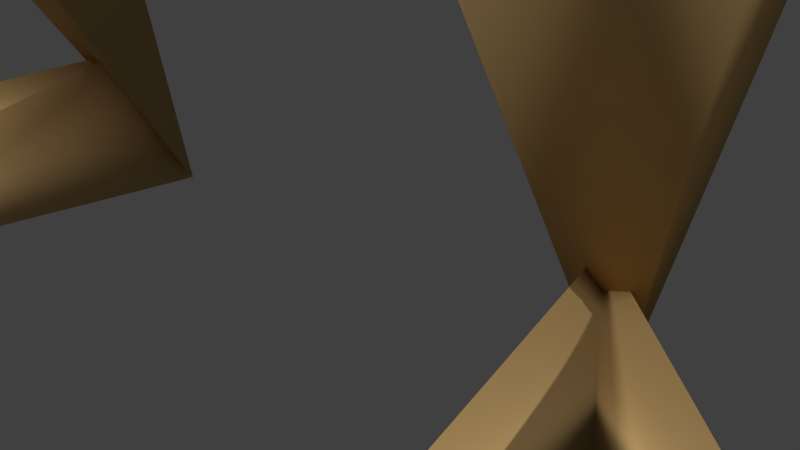 # Source: bulborb.blend  (saved by Blender 2.74.0; exported with 4.5.12 LTS)
import bpy
from mathutils import Matrix  # noqa: F401  (used for matrix-valued properties, if any)

bpy.ops.wm.read_factory_settings(use_empty=True)
scene = bpy.context.scene
scene.name = 'Scene'

# ---- collections
col_collection_1 = bpy.data.collections.new('Collection 1'); scene.collection.children.link(col_collection_1)
col_collection_7 = bpy.data.collections.new('Collection 7'); scene.collection.children.link(col_collection_7)

# ---- materials (node trees are filled in below, after node groups)
mat_eyes = bpy.data.materials.new('Eyes')
mat_eyes.alpha_threshold = 0.0
mat_eyes.use_transparent_shadow = False
mat_eyes.roughness = 0.5
mat_pupil = bpy.data.materials.new('Pupil')
mat_pupil.alpha_threshold = 0.0
mat_pupil.use_transparent_shadow = False
mat_pupil.roughness = 0.5
mat_facecolor = bpy.data.materials.new('FaceColor')
mat_facecolor.alpha_threshold = 0.0
mat_facecolor.use_transparent_shadow = False
mat_facecolor.diffuse_color = (0.8, 0.5353, 0.2234, 1.0)
mat_facecolor.roughness = 0.5
mat_bodycolor = bpy.data.materials.new('BodyColor')
mat_bodycolor.alpha_threshold = 0.0
mat_bodycolor.use_transparent_shadow = False
mat_bodycolor.diffuse_color = (1.0, 0.0, 0.0, 1.0)
mat_bodycolor.roughness = 0.5

# ---- material node trees

# ---- world
world_world = bpy.data.worlds.new('World'); scene.world = world_world
world_world.color = (0.05088, 0.05088, 0.05088)
world_world.use_sun_shadow = False
world_world.sun_shadow_jitter_overblur = 0.0
world_world.cycles.sampling_method = 'MANUAL'
world_world.cycles.sample_map_resolution = 256

# ---- cameras
cam_camera = bpy.data.cameras.new('Camera')
cam_camera.clip_end = 100.0
cam_camera.lens = 35.0
cam_camera.sensor_width = 32.0
cam_camera.sensor_height = 18.0
cam_camera.ortho_scale = 7.314
cam_camera.dof.focus_distance = 0.0
cam_camera.dof.aperture_fstop = 128.0

# ---- lights
light_lamp_001 = bpy.data.lights.new('Lamp.001', 'SUN')
light_lamp_001.transmission_factor = 0.0
light_lamp_001.cutoff_distance = 30.0
light_lamp_001.angle = 0.1993
light_lamp_001.energy = 1.0
light_lamp_001.shadow_buffer_clip_start = 1.001
light_lamp_001.shadow_soft_size = 0.1
light_lamp_001.shadow_cascade_max_distance = 1000.0
light_lamp_001.cycles.use_multiple_importance_sampling = False
light_lamp = bpy.data.lights.new('Lamp', 'SUN')
light_lamp.transmission_factor = 0.0
light_lamp.cutoff_distance = 30.0
light_lamp.angle = 0.1993
light_lamp.energy = 1.0
light_lamp.shadow_buffer_clip_start = 1.001
light_lamp.shadow_soft_size = 0.1
light_lamp.shadow_cascade_max_distance = 1000.0
light_lamp.cycles.use_multiple_importance_sampling = False

# ---- meshes
me_cylinder = bpy.data.meshes.new('Cylinder')
me_cylinder.from_pydata([(-0.6666, 20.01, -25.28), (0.3676, 16.57, -25.28), (-5.961, 19.39, -11.27), (-2.382, 16.57, -25.28), (-2.309, 20.15, -31.91), (-1.423, 12.39, -31.81), (-2.245, 20.16, -31.92), (-2.088, 19.34, -29.81), (-1.222, 18.21, -31.81), (4.32, 15.54, -31.85), (-11.68, 20.01, -25.28), (-12.72, 16.57, -25.28), (-6.388, 19.39, -11.27), (-9.967, 16.57, -25.28), (-10.04, 20.15, -31.91), (-10.93, 12.39, -31.81), (-10.1, 20.16, -31.92), (-10.26, 19.34, -29.81), (-11.13, 18.21, -31.81), (-16.67, 15.54, -31.85), (-6.175, 18.62, -0.06168), (-6.175, 11.62, -0.8701), (5.706, 15.66, -5.992), (1.251, 28.84, -4.473), (-13.6, 28.84, -4.473), (-18.06, 15.66, -5.992), (2.952, 14.35, -19.67), (5.628, 24.74, -18.39), (-6.175, 33.79, -17.89), (-17.98, 24.74, -18.39), (-15.3, 14.35, -19.67), (-6.175, 26.71, -23.36), (4.996, 20.2, -12.19), (4.304, 11.4, -14.8), (-16.65, 11.4, -14.8), (-0.7294, 7.388, -17.9), (-11.62, 7.388, -17.9), (-0.5499, 6.177, -15.41), (-11.8, 6.177, -15.41), (-6.175, 4.466, -17.42), (-6.175, 2.939, -15.89), (-10.72, 5.086, -3.848), (-1.625, 5.086, -3.848), (0.6049, 2.302, -15.82), (-12.95, 2.302, -15.82), (-10.72, -2.106, -8.987), (-1.625, -2.106, -8.987), (-3.271, -3.529, -14.41), (-9.078, -3.529, -14.41), (0.001725, 0.4391, -4.172), (0.001725, 0.5082, 3.646), (0.001725, 0.4391, 4.231), (-1.872, -1.769, -1.942), (0.001725, 4.794, -0.9245), (4.203, 0.4391, 0.0296), (3.451, 0.5082, 0.0296), (-4.2, 0.4391, 0.0296), (-3.447, 0.5082, 0.0296), (0.001725, 0.5082, -3.586), (0.001725, -1.508, 0.0296), (1.863, -1.769, -1.942), (-1.872, -1.769, 1.794), (1.863, -1.769, 1.794), (-1.635, 8.932, -4.844), (-0.0681, 5.81, -4.741), (0.7328, 2.384, 0.7094), (-2.89, 5.81, -3.792), (-12.35, 0.4391, -4.172), (-12.35, 0.5082, 3.646), (-12.35, 0.4391, 4.231), (-10.48, -1.769, -1.942), (-12.35, 4.794, -0.9245), (-16.55, 0.4391, 0.02961), (-15.8, 0.5082, 0.02961), (-8.149, 0.4391, 0.02961), (-8.902, 0.5082, 0.02961), (-12.35, 0.5082, -3.586), (-12.35, -1.508, 0.02961), (-14.21, -1.769, -1.942), (-10.48, -1.769, 1.794), (-14.21, -1.769, 1.794), (-10.71, 8.932, -4.844), (-12.28, 5.81, -4.741), (-13.08, 2.384, 0.7094), (-9.459, 5.81, -3.792)], [], [(1, 2, 3), (0, 2, 1), (3, 2, 0), (3, 0, 4), (1, 3, 4), (0, 1, 4), (5, 7, 6), (8, 7, 5), (5, 6, 8), (8, 6, 9), (7, 8, 9), (6, 7, 9), (11, 13, 12), (10, 11, 12), (13, 10, 12), (13, 14, 10), (11, 14, 13), (10, 14, 11), (15, 16, 17), (18, 15, 17), (15, 18, 16), (18, 19, 16), (17, 19, 18), (16, 19, 17), (21, 22, 20), (22, 23, 20), (23, 24, 20), (24, 25, 20), (25, 21, 20), (22, 21, 42), (27, 23, 22, 32), (28, 24, 23), (29, 25, 24), (41, 21, 25), (26, 27, 32, 22), (27, 28, 23), (28, 29, 24), (29, 30, 25), (31, 27, 26), (31, 28, 27), (31, 29, 28), (30, 31, 26), (31, 30, 29), (30, 34, 25), (26, 22, 33), (34, 30, 36, 38), (33, 34, 38, 37), (30, 26, 35, 36), (26, 33, 37, 35), (37, 38, 40), (38, 36, 39, 40), (35, 37, 40, 39), (36, 35, 39), (42, 41, 45, 46), (33, 42, 46, 43), (42, 21, 41), (34, 41, 25), (33, 22, 42), (34, 33, 43, 44), (41, 34, 44, 45), (46, 45, 48, 47), (44, 43, 47, 48), (43, 46, 47), (45, 44, 48), (58, 55, 59), (49, 56, 53), (49, 53, 54), (55, 50, 59), (59, 50, 57), (56, 49, 54, 51), (52, 60, 62, 61), (53, 51, 54), (56, 51, 53), (58, 59, 57), (64, 65, 66), (63, 65, 64), (66, 65, 63), (76, 77, 73), (67, 71, 74), (67, 72, 71), (73, 77, 68), (77, 75, 68), (74, 69, 72, 67), (70, 79, 80, 78), (71, 72, 69), (74, 71, 69), (76, 75, 77), (82, 84, 83), (81, 82, 83), (84, 81, 83)])
me_cylinder.polygons.foreach_set('use_smooth', [True] * 90)
me_cylinder.polygons.foreach_set('material_index', [2, 2, 2, 2, 2, 2, 2, 2, 2, 2, 2, 2, 2, 2, 2, 2, 2, 2, 2, 2, 2, 2, 2, 2, 3, 3, 3, 3, 3, 3, 3, 3, 3, 3, 3, 3, 3, 3, 3, 3, 3, 3, 3, 3, 3, 2, 2, 2, 2, 2, 2, 2, 2, 2, 2, 3, 3, 3, 2, 2, 2, 2, 2, 2, 0, 2, 2, 0, 0, 2, 1, 2, 2, 0, 2, 2, 2, 0, 2, 2, 0, 0, 2, 1, 2, 2, 0, 2, 2, 2])
_uv = me_cylinder.uv_layers.new(name='UVMap')
_uv.uv.foreach_set('vector', [0.0, 0.0, 0.0, 0.0, 0.0, 0.0, 0.0, 0.0, 0.0, 0.0, 0.0, 0.0, 0.0, 0.0, 0.0, 0.0, 0.0, 0.0, 0.0, 0.0, 0.0, 0.0, 0.0, 0.0, 0.0, 0.0, 0.0, 0.0, 0.0, 0.0, 0.0, 0.0, 0.0, 0.0, 0.0, 0.0, 0.0, 0.0, 0.0, 0.0, 0.0, 0.0, 0.0, 0.0, 0.0, 0.0, 0.0, 0.0, 0.0, 0.0, 0.0, 0.0, 0.0, 0.0, 0.0, 0.0, 0.0, 0.0, 0.0, 0.0, 0.0, 0.0, 0.0, 0.0, 0.0, 0.0, 0.0, 0.0, 0.0, 0.0, 0.0, 0.0, 0.0, 0.0, 0.0, 0.0, 0.0, 0.0, 0.0, 0.0, 0.0, 0.0, 0.0, 0.0, 0.0, 0.0, 0.0, 0.0, 0.0, 0.0, 0.0, 0.0, 0.0, 0.0, 0.0, 0.0, 0.0, 0.0, 0.0, 0.0, 0.0, 0.0, 0.0, 0.0, 0.0, 0.0, 0.0, 0.0, 0.0, 0.0, 0.0, 0.0, 0.0, 0.0, 0.0, 0.0, 0.0, 0.0, 0.0, 0.0, 0.0, 0.0, 0.0, 0.0, 0.0, 0.0, 0.0, 0.0, 0.0, 0.0, 0.0, 0.0, 0.0, 0.0, 0.0, 0.0, 0.0, 0.0, 0.0, 0.0, 0.0, 0.0, 0.0, 0.0, 0.0, 0.0, 0.0, 0.0, 0.0, 0.0, 0.0, 0.0, 0.0, 0.0, 0.0, 0.0, 0.0, 0.0, 0.0, 0.0, 0.0, 0.0, 0.0, 0.0, 0.0, 0.0, 0.0, 0.0, 0.0, 0.0, 0.0, 0.0, 0.0, 0.0, 0.0, 0.0, 0.0, 0.0, 0.0, 0.0, 0.0, 0.0, 0.0, 0.0, 0.0, 0.0, 0.0, 0.0, 0.0, 0.0, 0.0, 0.0, 0.0, 0.0, 0.0, 0.0, 0.0, 0.0, 0.0, 0.0, 0.0, 0.0, 0.0, 0.0, 0.0, 0.0, 0.0, 0.0, 0.0, 0.0, 0.0, 0.0, 0.0, 0.0, 0.0, 0.0, 0.0, 0.0, 0.0, 0.0, 0.0, 0.0, 0.0, 0.0, 0.0, 0.0, 0.0, 0.0, 0.0, 0.0, 0.0, 0.0, 0.0, 0.0, 0.0, 0.0, 0.0, 0.0, 0.0, 0.0, 0.0, 0.0, 0.0, 0.0, 0.0, 0.0, 0.0, 0.0, 0.0, 0.0, 0.0, 0.0, 0.0, 0.0, 0.0, 0.0, 0.0, 0.0, 0.0, 0.0, 0.0, 0.0, 0.0, 0.0, 0.0, 0.0, 0.0, 0.0, 0.0, 0.0, 0.0, 0.0, 0.0, 0.0, 0.0, 0.0, 0.0, 0.0, 0.0, 0.0, 0.0, 0.0, 0.0, 0.0, 0.0, 0.0, 0.0, 0.0, 0.0, 0.0, 0.0, 0.0, 0.0, 0.0, 0.0, 0.0, 0.0, 0.0, 0.0, 0.0, 0.0, 0.0, 0.0, 0.0, 0.0, 0.0, 0.0, 0.0, 0.0, 0.0, 0.0, 0.0, 0.0, 0.0, 0.0, 0.0, 0.0, 0.0, 0.0, 0.0, 0.0, 0.0, 0.0, 0.0, 0.0, 0.0, 0.0, 0.0, 0.0, 0.0, 0.0, 0.0, 0.0, 0.0, 0.0, 0.0, 0.0, 0.0, 0.0, 0.0, 0.0, 0.0, 0.0, 0.0, 0.0, 0.0, 0.0, 0.0, 0.0, 0.0, 0.0, 0.0, 0.0, 0.0, 0.0, 0.0, 0.0, 0.0, 0.0, 0.0, 0.0, 0.0, 0.0, 0.0, 0.0, 0.0, 0.0, 0.0, 0.0, 0.0, 0.0, 0.0, 0.0, 0.0, 0.0, 0.0, 0.0, 0.0, 0.0, 0.0, 0.0, 0.0, 0.0, 0.0, 0.0, 0.0, 0.0, 0.0, 0.0, 0.0, 0.0, 0.0, 0.0, 0.0, 0.0, 0.0, 0.0, 0.0, 0.0, 0.0, 0.0, 0.0, 0.0, 0.0, 0.0, 0.0, 0.0, 0.0, 0.0, 0.0, 0.0, 0.0, 0.0, 0.0, 0.0, 0.0, 0.0, 0.0, 0.0, 0.0, 0.0, 0.0, 0.0, 0.0, 0.0, 0.0, 0.0, 0.0, 0.0, 0.0, 0.0, 0.0, 0.0, 0.0, 0.0, 0.0, 0.0, 0.0, 0.0, 0.0, 0.0, 0.0, 0.0, 0.0, 0.0, 0.0, 0.0, 0.0, 0.0, 0.0, 0.0, 0.0, 1.0, 0.0, 1.0, 1.0, 0.0, 1.0, 0.0, 0.0, 0.0, 0.0, 0.0, 0.0, 0.0, 0.0, 0.0, 0.0, 0.0, 0.0, 0.0, 0.0, 0.0, 0.0, 0.0, 0.0, 0.0, 0.0, 0.0, 0.0, 0.0, 0.0, 0.0, 0.0, 0.0, 0.0, 0.0, 0.0, 0.0, 0.0, 0.0, 0.0, 0.0, 0.0, 0.0, 0.0, 0.0, 0.0, 0.0, 0.0, 0.0, 0.0, 0.0, 0.0, 0.0, 0.0, 0.0, 0.0, 0.0, 0.0, 0.0, 0.0, 0.0, 0.0, 0.0, 0.0, 0.0, 0.0, 0.0, 0.0, 0.0, 0.0, 0.0, 0.0, 0.0, 0.0, 0.0, 0.0, 0.0, 0.0, 0.0, 0.0, 0.0, 0.0, 0.0, 1.0, 1.0, 1.0, 1.0, 0.0, 0.0, 0.0, 0.0, 0.0, 0.0, 0.0, 0.0, 0.0, 0.0, 0.0, 0.0, 0.0, 0.0, 0.0, 0.0, 0.0, 0.0, 0.0, 0.0, 0.0, 0.0, 0.0, 0.0, 0.0, 0.0, 0.0, 0.0, 0.0, 0.0, 0.0, 0.0, 0.0, 0.0, 0.0, 0.0, 0.0])
me_cylinder.materials.append(mat_eyes)
me_cylinder.materials.append(mat_pupil)
me_cylinder.materials.append(mat_facecolor)
me_cylinder.materials.append(mat_bodycolor)
me_cylinder.use_remesh_preserve_volume = False
me_cylinder.use_remesh_preserve_attributes = False
me_cylinder.use_mirror_vertex_groups = False
me_cylinder.update()
arm_armature = bpy.data.armatures.new('Armature')  # bones are not reproduced

# ---- objects
ob_bulborb = bpy.data.objects.new('Bulborb', me_cylinder)
ob_lamp_001 = bpy.data.objects.new('Lamp.001', light_lamp_001)
ob_lamp = bpy.data.objects.new('Lamp', light_lamp)
ob_camera = bpy.data.objects.new('Camera', cam_camera)
ob_armature = bpy.data.objects.new('Armature', arm_armature)

# ---- transforms, parenting, visibility, modifiers, constraints
ob_bulborb.parent = ob_armature
ob_bulborb.matrix_parent_inverse = Matrix(((0.1168, 0.0, 0.0, 0.0), (0.0, 0.1168, 0.0, 0.0), (0.0, 0.0, 0.1168, 0.0), (0.0, 0.0, 0.0, 1.0)))
ob_bulborb.location = (6.175, -20.46, 31.88)
ob_bulborb.lineart.crease_threshold = 0.0
_vg = ob_bulborb.vertex_groups.new(name='left_eye')
_vg.add([49, 50, 51, 53, 54, 55, 56, 57, 58, 59], 1.0, 'REPLACE')
_vg = ob_bulborb.vertex_groups.new(name='left_stalk')
_vg.add([63, 64, 65, 66], 1.0, 'REPLACE')
_vg = ob_bulborb.vertex_groups.new(name='right_eye')
_vg.add([67, 68, 69, 71, 72, 73, 74, 75, 76, 77], 1.0, 'REPLACE')
_vg = ob_bulborb.vertex_groups.new(name='right_stalk')
_vg.add([81, 82, 83, 84], 1.0, 'REPLACE')
_vg = ob_bulborb.vertex_groups.new(name='left_thigh')
_vg.add([2], 1.0, 'REPLACE')
_vg = ob_bulborb.vertex_groups.new(name='left_calf')
_vg.add([0, 1, 3, 4], 1.0, 'REPLACE')
_vg = ob_bulborb.vertex_groups.new(name='left_foot')
_vg.add([5, 6, 7, 8, 9], 1.0, 'REPLACE')
_vg = ob_bulborb.vertex_groups.new(name='mouth')
_vg.add([26, 30, 33, 34, 35, 36, 37, 38, 39, 40], 1.0, 'REPLACE')
_vg = ob_bulborb.vertex_groups.new(name='body')
_vg.add([20, 21, 22, 23, 24, 25, 27, 28, 29, 31, 32, 41, 42, 43, 44, 45, 46, 47, 48], 1.0, 'REPLACE')
_vg = ob_bulborb.vertex_groups.new(name='left_pupil')
_vg.add([52, 60, 61, 62], 1.0, 'REPLACE')
_vg = ob_bulborb.vertex_groups.new(name='right_pupil')
_vg.add([70, 78, 79, 80], 1.0, 'REPLACE')
_vg = ob_bulborb.vertex_groups.new(name='right_thigh')
_vg.add([12], 1.0, 'REPLACE')
_vg = ob_bulborb.vertex_groups.new(name='right_calf')
_vg.add([10, 11, 13, 14], 1.0, 'REPLACE')
_vg = ob_bulborb.vertex_groups.new(name='right_foot')
_vg.add([15, 16, 17, 18, 19], 1.0, 'REPLACE')
_m = ob_bulborb.modifiers.new('Armature', 'ARMATURE')
_m.object = ob_armature
ob_lamp_001.location = (-91.51, -95.11, 3.22)
ob_lamp_001.rotation_euler = (-0.6572, -0.9414, 1.647)
ob_lamp_001.lock_rotations_4d = False
ob_lamp_001.empty_display_type = 'ARROWS'
ob_lamp_001.color = (0.0, 0.0, 0.0, 0.0)
ob_lamp_001.lineart.crease_threshold = 0.0
ob_lamp.location = (89.08, -95.11, 75.59)
ob_lamp.rotation_euler = (0.3081, -0.8105, 2.377)
ob_lamp.lock_rotations_4d = False
ob_lamp.empty_display_type = 'ARROWS'
ob_lamp.color = (0.0, 0.0, 0.0, 0.0)
ob_lamp.lineart.crease_threshold = 0.0
ob_camera.location = (7.481, -6.508, 5.344)
ob_camera.rotation_euler = (1.109, 0.01082, 0.8149)
ob_camera.lock_rotations_4d = False
ob_camera.empty_display_type = 'ARROWS'
ob_camera.color = (0.0, 0.0, 0.0, 0.0)
ob_camera.display_type = 'WIRE'
ob_camera.lineart.crease_threshold = 0.0
ob_armature.location = (0.0, 0.0, 0.0)
ob_armature.scale = (8.564, 8.564, 8.564)
ob_armature.show_in_front = True
ob_armature.lineart.crease_threshold = 0.0

# ---- collection membership
col_collection_1.objects.link(ob_bulborb)
col_collection_1.objects.link(ob_lamp_001)
col_collection_1.objects.link(ob_lamp)
col_collection_1.objects.link(ob_camera)
col_collection_7.objects.link(ob_armature)

# ---- scene / render settings (as saved in the file)
scene.camera = ob_camera
scene.frame_start = 1; scene.frame_end = 250; scene.frame_set(1)
scene.render.engine = 'BLENDER_EEVEE_NEXT'
scene.render.resolution_percentage = 50
scene.render.dither_intensity = 0.0
scene.cycles.use_denoising = False
scene.cycles.samples = 10
scene.cycles.sampling_pattern = 'TABULATED_SOBOL'
scene.cycles.light_sampling_threshold = 0.0
scene.cycles.use_adaptive_sampling = False
scene.cycles.use_light_tree = False
scene.cycles.blur_glossy = 0.0
scene.cycles.pixel_filter_type = 'GAUSSIAN'
scene.cycles.sample_clamp_indirect = 0.0
scene.view_settings.view_transform = 'Standard'
bpy.context.view_layer.update()
